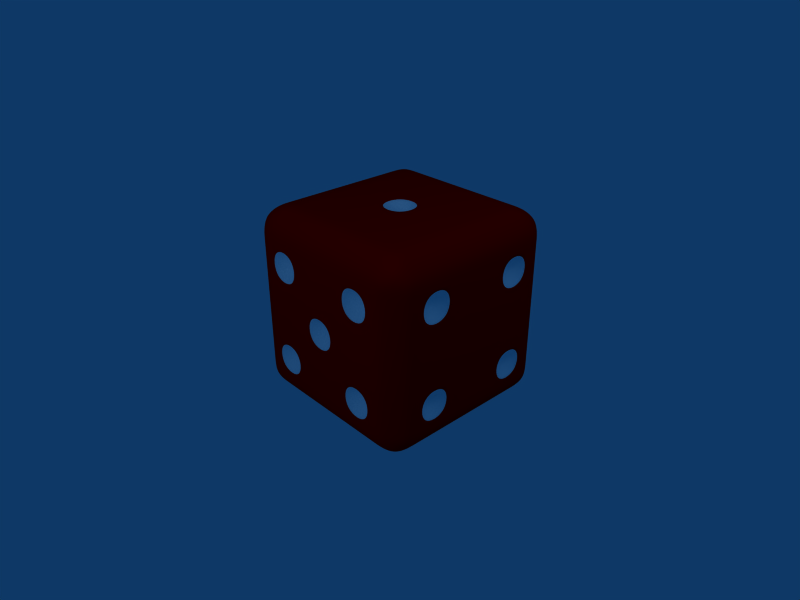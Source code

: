 # Source: die.blend  (saved by Blender 2.43.0; exported with 4.5.12 LTS)
import bpy
from mathutils import Matrix  # noqa: F401  (used for matrix-valued properties, if any)

bpy.ops.wm.read_factory_settings(use_empty=True)
scene = bpy.context.scene
scene.name = 'Scene'

# ---- collections
col_collection_1 = bpy.data.collections.new('Collection 1'); scene.collection.children.link(col_collection_1)

# ---- materials (node trees are filled in below, after node groups)
mat_material = bpy.data.materials.new('Material')
mat_material.alpha_threshold = 0.0
mat_material.diffuse_color = (1.0, 0.0, 0.0, 1.0)
mat_material.roughness = 0.5
mat_material.line_color = (0.0, 0.0, 0.0, 1.0)
mat_material_001 = bpy.data.materials.new('Material.001')
mat_material_001.alpha_threshold = 0.0
mat_material_001.diffuse_color = (1.0, 1.0, 1.0, 1.0)
mat_material_001.roughness = 0.5
mat_material_001.line_color = (0.0, 0.0, 0.0, 1.0)

# ---- material node trees

# ---- world
world_world = bpy.data.worlds.new('World'); scene.world = world_world
world_world.color = (0.05656, 0.2208, 0.4)
world_world.use_sun_shadow = False
world_world.sun_shadow_jitter_overblur = 0.0
world_world.cycles.sampling_method = 'MANUAL'
world_world.cycles.sample_map_resolution = 256

# ---- cameras
cam_camera = bpy.data.cameras.new('Camera')
cam_camera.passepartout_alpha = 0.2
cam_camera.clip_end = 100.0
cam_camera.lens = 35.0
cam_camera.ortho_scale = 7.314
cam_camera.show_passepartout = False
cam_camera.show_safe_areas = True
cam_camera.dof.focus_distance = 0.0
cam_camera.dof.aperture_fstop = 128.0

# ---- lights
light_lamp = bpy.data.lights.new('Lamp', 'POINT')
light_lamp.transmission_factor = 0.0
light_lamp.energy = 100.0
light_lamp.shadow_buffer_clip_start = 0.5
light_lamp.shadow_soft_size = 1.0
light_lamp.shadow_maximum_resolution = 0.006
light_lamp.use_absolute_resolution = True
light_lamp.cycles.use_multiple_importance_sampling = False
light_spot = bpy.data.lights.new('Spot', 'POINT')
light_spot.transmission_factor = 0.0
light_spot.cutoff_distance = 30.0
light_spot.energy = 100.0
light_spot.shadow_buffer_clip_start = 1.001
light_spot.shadow_soft_size = 1.0
light_spot.shadow_maximum_resolution = 0.006
light_spot.use_absolute_resolution = True
light_spot.cycles.use_multiple_importance_sampling = False

# ---- meshes
me_cube = bpy.data.meshes.new('Cube')
me_cube.from_pydata([(0.83, -0.67, -1.0), (0.83, -0.83, -1.0), (0.67, -0.83, -1.0), (0.67, -0.67, -1.0), (0.83, -0.17, -1.0), (0.83, -0.33, -1.0), (0.67, -0.33, -1.0), (0.67, -0.17, -1.0), (0.33, -0.67, -1.0), (0.33, -0.83, -1.0), (0.17, -0.83, -1.0), (0.17, -0.67, -1.0), (0.33, -0.17, -1.0), (0.33, -0.33, -1.0), (0.17, -0.33, -1.0), (0.17, -0.17, -1.0), (0.83, 0.33, -1.0), (0.83, 0.17, -1.0), (0.67, 0.17, -1.0), (0.67, 0.33, -1.0), (0.83, 0.83, -1.0), (0.83, 0.67, -1.0), (0.67, 0.67, -1.0), (0.67, 0.83, -1.0), (0.33, 0.33, -1.0), (0.33, 0.17, -1.0), (0.17, 0.17, -1.0), (0.17, 0.33, -1.0), (0.33, 0.83, -1.0), (0.33, 0.67, -1.0), (0.17, 0.67, -1.0), (0.17, 0.83, -1.0), (-0.17, -0.67, -1.0), (-0.17, -0.83, -1.0), (-0.33, -0.83, -1.0), (-0.33, -0.67, -1.0), (-0.17, -0.17, -1.0), (-0.17, -0.33, -1.0), (-0.33, -0.33, -1.0), (-0.33, -0.17, -1.0), (-0.67, -0.67, -1.0), (-0.67, -0.83, -1.0), (-0.83, -0.83, -1.0), (-0.83, -0.67, -1.0), (-0.67, -0.17, -1.0), (-0.67, -0.33, -1.0), (-0.83, -0.33, -1.0), (-0.83, -0.17, -1.0), (-0.17, 0.33, -1.0), (-0.17, 0.17, -1.0), (-0.33, 0.17, -1.0), (-0.33, 0.33, -1.0), (-0.17, 0.83, -1.0), (-0.17, 0.67, -1.0), (-0.33, 0.67, -1.0), (-0.33, 0.83, -1.0), (-0.67, 0.33, -1.0), (-0.67, 0.17, -1.0), (-0.83, 0.17, -1.0), (-0.83, 0.33, -1.0), (-0.67, 0.83, -1.0), (-0.67, 0.67, -1.0), (-0.83, 0.67, -1.0), (-0.83, 0.83, -1.0), (-0.67, 0.83, 1.0), (-0.83, 0.83, 1.0), (-0.83, 0.67, 1.0), (-0.67, 0.67, 1.0), (-0.17, 0.83, 1.0), (-0.33, 0.83, 1.0), (-0.33, 0.67, 1.0), (-0.17, 0.67, 1.0), (-0.67, 0.33, 1.0), (-0.83, 0.33, 1.0), (-0.83, 0.17, 1.0), (-0.67, 0.17, 1.0), (-0.17, 0.33, 1.0), (-0.33, 0.33, 1.0), (-0.33, 0.17, 1.0), (-0.17, 0.17, 1.0), (0.33, 0.83, 1.0), (0.17, 0.83, 1.0), (0.17, 0.67, 1.0), (0.33, 0.67, 1.0), (0.83, 0.83, 1.0), (0.67, 0.83, 1.0), (0.67, 0.67, 1.0), (0.83, 0.67, 1.0), (0.33, 0.33, 1.0), (0.17, 0.33, 1.0), (0.17, 0.17, 1.0), (0.33, 0.17, 1.0), (0.83, 0.33, 1.0), (0.67, 0.33, 1.0), (0.67, 0.17, 1.0), (0.83, 0.17, 1.0), (-0.67, -0.17, 1.0), (-0.83, -0.17, 1.0), (-0.83, -0.33, 1.0), (-0.67, -0.33, 1.0), (-0.17, -0.17, 1.0), (-0.33, -0.17, 1.0), (-0.33, -0.33, 1.0), (-0.17, -0.33, 1.0), (-0.67, -0.67, 1.0), (-0.83, -0.67, 1.0), (-0.83, -0.83, 1.0), (-0.67, -0.83, 1.0), (-0.17, -0.67, 1.0), (-0.33, -0.67, 1.0), (-0.33, -0.83, 1.0), (-0.17, -0.83, 1.0), (0.33, -0.17, 1.0), (0.17, -0.17, 1.0), (0.17, -0.33, 1.0), (0.33, -0.33, 1.0), (0.83, -0.17, 1.0), (0.67, -0.17, 1.0), (0.67, -0.33, 1.0), (0.83, -0.33, 1.0), (0.33, -0.67, 1.0), (0.17, -0.67, 1.0), (0.17, -0.83, 1.0), (0.33, -0.83, 1.0), (0.83, -0.67, 1.0), (0.67, -0.67, 1.0), (0.67, -0.83, 1.0), (0.83, -0.83, 1.0), (1.0, 0.83, 0.67), (1.0, 0.83, 0.83), (1.0, 0.67, 0.83), (1.0, 0.67, 0.67), (1.0, 0.83, 0.17), (1.0, 0.83, 0.33), (1.0, 0.67, 0.33), (1.0, 0.67, 0.17), (1.0, 0.33, 0.67), (1.0, 0.33, 0.83), (1.0, 0.17, 0.83), (1.0, 0.17, 0.67), (1.0, 0.33, 0.17), (1.0, 0.33, 0.33), (1.0, 0.17, 0.33), (1.0, 0.17, 0.17), (1.0, 0.83, -0.33), (1.0, 0.83, -0.17), (1.0, 0.67, -0.17), (1.0, 0.67, -0.33), (1.0, 0.83, -0.83), (1.0, 0.83, -0.67), (1.0, 0.67, -0.67), (1.0, 0.67, -0.83), (1.0, 0.33, -0.33), (1.0, 0.33, -0.17), (1.0, 0.17, -0.17), (1.0, 0.17, -0.33), (1.0, 0.33, -0.83), (1.0, 0.33, -0.67), (1.0, 0.17, -0.67), (1.0, 0.17, -0.83), (1.0, -0.17, 0.67), (1.0, -0.17, 0.83), (1.0, -0.33, 0.83), (1.0, -0.33, 0.67), (1.0, -0.17, 0.17), (1.0, -0.17, 0.33), (1.0, -0.33, 0.33), (1.0, -0.33, 0.17), (1.0, -0.67, 0.67), (1.0, -0.67, 0.83), (1.0, -0.83, 0.83), (1.0, -0.83, 0.67), (1.0, -0.67, 0.17), (1.0, -0.67, 0.33), (1.0, -0.83, 0.33), (1.0, -0.83, 0.17), (1.0, -0.17, -0.33), (1.0, -0.17, -0.17), (1.0, -0.33, -0.17), (1.0, -0.33, -0.33), (1.0, -0.17, -0.83), (1.0, -0.17, -0.67), (1.0, -0.33, -0.67), (1.0, -0.33, -0.83), (1.0, -0.67, -0.33), (1.0, -0.67, -0.17), (1.0, -0.83, -0.17), (1.0, -0.83, -0.33), (1.0, -0.67, -0.83), (1.0, -0.67, -0.67), (1.0, -0.83, -0.67), (1.0, -0.83, -0.83), (0.83, -1.0, 0.67), (0.83, -1.0, 0.83), (0.67, -1.0, 0.83), (0.67, -1.0, 0.67), (0.83, -1.0, 0.17), (0.83, -1.0, 0.33), (0.67, -1.0, 0.33), (0.67, -1.0, 0.17), (0.33, -1.0, 0.67), (0.33, -1.0, 0.83), (0.17, -1.0, 0.83), (0.17, -1.0, 0.67), (0.33, -1.0, 0.17), (0.33, -1.0, 0.33), (0.17, -1.0, 0.33), (0.17, -1.0, 0.17), (0.83, -1.0, -0.33), (0.83, -1.0, -0.17), (0.67, -1.0, -0.17), (0.67, -1.0, -0.33), (0.83, -1.0, -0.83), (0.83, -1.0, -0.67), (0.67, -1.0, -0.67), (0.67, -1.0, -0.83), (0.33, -1.0, -0.33), (0.33, -1.0, -0.17), (0.17, -1.0, -0.17), (0.17, -1.0, -0.33), (0.33, -1.0, -0.83), (0.33, -1.0, -0.67), (0.17, -1.0, -0.67), (0.17, -1.0, -0.83), (-0.17, -1.0, 0.67), (-0.17, -1.0, 0.83), (-0.33, -1.0, 0.83), (-0.33, -1.0, 0.67), (-0.17, -1.0, 0.17), (-0.17, -1.0, 0.33), (-0.33, -1.0, 0.33), (-0.33, -1.0, 0.17), (-0.67, -1.0, 0.67), (-0.67, -1.0, 0.83), (-0.83, -1.0, 0.83), (-0.83, -1.0, 0.67), (-0.67, -1.0, 0.17), (-0.67, -1.0, 0.33), (-0.83, -1.0, 0.33), (-0.83, -1.0, 0.17), (-0.17, -1.0, -0.33), (-0.17, -1.0, -0.17), (-0.33, -1.0, -0.17), (-0.33, -1.0, -0.33), (-0.17, -1.0, -0.83), (-0.17, -1.0, -0.67), (-0.33, -1.0, -0.67), (-0.33, -1.0, -0.83), (-0.67, -1.0, -0.33), (-0.67, -1.0, -0.17), (-0.83, -1.0, -0.17), (-0.83, -1.0, -0.33), (-0.67, -1.0, -0.83), (-0.67, -1.0, -0.67), (-0.83, -1.0, -0.67), (-0.83, -1.0, -0.83), (-1.0, -0.83, 0.67), (-1.0, -0.83, 0.83), (-1.0, -0.67, 0.83), (-1.0, -0.67, 0.67), (-1.0, -0.83, 0.17), (-1.0, -0.83, 0.33), (-1.0, -0.67, 0.33), (-1.0, -0.67, 0.17), (-1.0, -0.33, 0.67), (-1.0, -0.33, 0.83), (-1.0, -0.17, 0.83), (-1.0, -0.17, 0.67), (-1.0, -0.33, 0.17), (-1.0, -0.33, 0.33), (-1.0, -0.17, 0.33), (-1.0, -0.17, 0.17), (-1.0, -0.83, -0.33), (-1.0, -0.83, -0.17), (-1.0, -0.67, -0.17), (-1.0, -0.67, -0.33), (-1.0, -0.83, -0.83), (-1.0, -0.83, -0.67), (-1.0, -0.67, -0.67), (-1.0, -0.67, -0.83), (-1.0, -0.33, -0.33), (-1.0, -0.33, -0.17), (-1.0, -0.17, -0.17), (-1.0, -0.17, -0.33), (-1.0, -0.33, -0.83), (-1.0, -0.33, -0.67), (-1.0, -0.17, -0.67), (-1.0, -0.17, -0.83), (-1.0, 0.17, 0.67), (-1.0, 0.17, 0.83), (-1.0, 0.33, 0.83), (-1.0, 0.33, 0.67), (-1.0, 0.17, 0.17), (-1.0, 0.17, 0.33), (-1.0, 0.33, 0.33), (-1.0, 0.33, 0.17), (-1.0, 0.67, 0.67), (-1.0, 0.67, 0.83), (-1.0, 0.83, 0.83), (-1.0, 0.83, 0.67), (-1.0, 0.67, 0.17), (-1.0, 0.67, 0.33), (-1.0, 0.83, 0.33), (-1.0, 0.83, 0.17), (-1.0, 0.17, -0.33), (-1.0, 0.17, -0.17), (-1.0, 0.33, -0.17), (-1.0, 0.33, -0.33), (-1.0, 0.17, -0.83), (-1.0, 0.17, -0.67), (-1.0, 0.33, -0.67), (-1.0, 0.33, -0.83), (-1.0, 0.67, -0.33), (-1.0, 0.67, -0.17), (-1.0, 0.83, -0.17), (-1.0, 0.83, -0.33), (-1.0, 0.67, -0.83), (-1.0, 0.67, -0.67), (-1.0, 0.83, -0.67), (-1.0, 0.83, -0.83), (0.83, 1.0, -0.67), (0.83, 1.0, -0.83), (0.67, 1.0, -0.83), (0.67, 1.0, -0.67), (0.83, 1.0, -0.17), (0.83, 1.0, -0.33), (0.67, 1.0, -0.33), (0.67, 1.0, -0.17), (0.33, 1.0, -0.67), (0.33, 1.0, -0.83), (0.17, 1.0, -0.83), (0.17, 1.0, -0.67), (0.33, 1.0, -0.17), (0.33, 1.0, -0.33), (0.17, 1.0, -0.33), (0.17, 1.0, -0.17), (0.83, 1.0, 0.33), (0.83, 1.0, 0.17), (0.67, 1.0, 0.17), (0.67, 1.0, 0.33), (0.83, 1.0, 0.83), (0.83, 1.0, 0.67), (0.67, 1.0, 0.67), (0.67, 1.0, 0.83), (0.33, 1.0, 0.33), (0.33, 1.0, 0.17), (0.17, 1.0, 0.17), (0.17, 1.0, 0.33), (0.33, 1.0, 0.83), (0.33, 1.0, 0.67), (0.17, 1.0, 0.67), (0.17, 1.0, 0.83), (-0.17, 1.0, -0.67), (-0.17, 1.0, -0.83), (-0.33, 1.0, -0.83), (-0.33, 1.0, -0.67), (-0.17, 1.0, -0.17), (-0.17, 1.0, -0.33), (-0.33, 1.0, -0.33), (-0.33, 1.0, -0.17), (-0.67, 1.0, -0.67), (-0.67, 1.0, -0.83), (-0.83, 1.0, -0.83), (-0.83, 1.0, -0.67), (-0.67, 1.0, -0.17), (-0.67, 1.0, -0.33), (-0.83, 1.0, -0.33), (-0.83, 1.0, -0.17), (-0.17, 1.0, 0.33), (-0.17, 1.0, 0.17), (-0.33, 1.0, 0.17), (-0.33, 1.0, 0.33), (-0.17, 1.0, 0.83), (-0.17, 1.0, 0.67), (-0.33, 1.0, 0.67), (-0.33, 1.0, 0.83), (-0.67, 1.0, 0.33), (-0.67, 1.0, 0.17), (-0.83, 1.0, 0.17), (-0.83, 1.0, 0.33), (-0.67, 1.0, 0.83), (-0.67, 1.0, 0.67), (-0.83, 1.0, 0.67), (-0.83, 1.0, 0.83), (-0.5, -0.83, 0.5), (-0.5, -0.83, -0.5), (0.5, -0.83, -0.5), (-2.831e-07, -0.83, 3.725e-09), (0.5, -0.83, 0.5), (-0.5, 0.83, -0.5), (0.5, 0.83, 0.5), (-1.192e-07, -1.974e-07, 0.83), (-0.5, 0.5, -0.83), (-0.5, 1.937e-07, -0.83), (-0.5, -0.5, -0.83), (0.5, 0.5, -0.83), (0.5, 4.843e-08, -0.83), (0.5, -0.5, -0.83), (0.83, -0.5, -0.5), (0.83, -0.5, 0.5), (0.83, 0.5, -0.5), (0.83, 0.5, 0.5), (-0.83, 0.5, 0.5), (-0.83, -0.5, -0.5), (-0.83, 2.235e-07, 0.0)], [], [(0, 1, 2, 3), (4, 5, 6, 7), (8, 9, 10, 11), (12, 13, 14, 15), (16, 17, 18, 19), (20, 21, 22, 23), (24, 25, 26, 27), (28, 29, 30, 31), (32, 33, 34, 35), (36, 37, 38, 39), (40, 41, 42, 43), (44, 45, 46, 47), (48, 49, 50, 51), (52, 53, 54, 55), (56, 57, 58, 59), (60, 61, 62, 63), (64, 65, 66, 67), (68, 69, 70, 71), (72, 73, 74, 75), (76, 77, 78, 79), (80, 81, 82, 83), (84, 85, 86, 87), (88, 89, 90, 91), (92, 93, 94, 95), (96, 97, 98, 99), (100, 101, 102, 103), (104, 105, 106, 107), (108, 109, 110, 111), (112, 113, 114, 115), (116, 117, 118, 119), (120, 121, 122, 123), (124, 125, 126, 127), (128, 129, 130, 131), (132, 133, 134, 135), (136, 137, 138, 139), (140, 141, 142, 143), (144, 145, 146, 147), (148, 149, 150, 151), (152, 153, 154, 155), (156, 157, 158, 159), (160, 161, 162, 163), (164, 165, 166, 167), (168, 169, 170, 171), (172, 173, 174, 175), (176, 177, 178, 179), (180, 181, 182, 183), (184, 185, 186, 187), (188, 189, 190, 191), (192, 193, 194, 195), (196, 197, 198, 199), (200, 201, 202, 203), (204, 205, 206, 207), (208, 209, 210, 211), (212, 213, 214, 215), (216, 217, 218, 219), (220, 221, 222, 223), (224, 225, 226, 227), (228, 229, 230, 231), (232, 233, 234, 235), (236, 237, 238, 239), (240, 241, 242, 243), (244, 245, 246, 247), (248, 249, 250, 251), (252, 253, 254, 255), (256, 257, 258, 259), (260, 261, 262, 263), (264, 265, 266, 267), (268, 269, 270, 271), (272, 273, 274, 275), (276, 277, 278, 279), (280, 281, 282, 283), (284, 285, 286, 287), (288, 289, 290, 291), (292, 293, 294, 295), (296, 297, 298, 299), (300, 301, 302, 303), (304, 305, 306, 307), (308, 309, 310, 311), (312, 313, 314, 315), (316, 317, 318, 319), (320, 321, 322, 323), (324, 325, 326, 327), (328, 329, 330, 331), (332, 333, 334, 335), (336, 337, 338, 339), (340, 341, 342, 343), (344, 345, 346, 347), (348, 349, 350, 351), (352, 353, 354, 355), (356, 357, 358, 359), (360, 361, 362, 363), (364, 365, 366, 367), (368, 369, 370, 371), (372, 373, 374, 375), (376, 377, 378, 379), (380, 381, 382, 383), (0, 188, 191, 1), (2, 1, 212, 215), (3, 2, 9, 8), (5, 0, 3, 6), (4, 180, 183, 5), (6, 13, 12, 7), (7, 18, 17, 4), (9, 220, 223, 10), (10, 33, 32, 11), (8, 11, 14, 13), (14, 37, 36, 15), (15, 26, 25, 12), (16, 156, 159, 17), (18, 25, 24, 19), (16, 19, 22, 21), (20, 148, 151, 21), (22, 29, 28, 23), (20, 23, 322, 321), (26, 49, 48, 27), (24, 27, 30, 29), (30, 53, 52, 31), (28, 31, 330, 329), (33, 244, 247, 34), (34, 41, 40, 35), (32, 35, 38, 37), (38, 45, 44, 39), (36, 39, 50, 49), (41, 252, 255, 42), (42, 276, 279, 43), (43, 46, 45, 40), (46, 284, 287, 47), (44, 47, 58, 57), (50, 57, 56, 51), (48, 51, 54, 53), (54, 61, 60, 55), (52, 55, 354, 353), (58, 308, 311, 59), (56, 59, 62, 61), (62, 316, 319, 63), (63, 362, 361, 60), (64, 380, 383, 65), (65, 298, 297, 66), (66, 73, 72, 67), (64, 67, 70, 69), (68, 372, 375, 69), (70, 77, 76, 71), (68, 71, 82, 81), (73, 290, 289, 74), (74, 97, 96, 75), (72, 75, 78, 77), (78, 101, 100, 79), (76, 79, 90, 89), (80, 348, 351, 81), (82, 89, 88, 83), (80, 83, 86, 85), (84, 340, 343, 85), (86, 93, 92, 87), (84, 87, 130, 129), (90, 113, 112, 91), (88, 91, 94, 93), (94, 117, 116, 95), (92, 95, 138, 137), (97, 266, 265, 98), (98, 105, 104, 99), (96, 99, 102, 101), (102, 109, 108, 103), (100, 103, 114, 113), (105, 258, 257, 106), (106, 234, 233, 107), (104, 107, 110, 109), (110, 226, 225, 111), (108, 111, 122, 121), (114, 121, 120, 115), (112, 115, 118, 117), (118, 125, 124, 119), (119, 162, 161, 116), (122, 202, 201, 123), (120, 123, 126, 125), (126, 194, 193, 127), (124, 127, 170, 169), (128, 341, 340, 129), (130, 137, 136, 131), (128, 131, 134, 133), (132, 337, 336, 133), (134, 141, 140, 135), (132, 135, 146, 145), (138, 161, 160, 139), (136, 139, 142, 141), (142, 165, 164, 143), (140, 143, 154, 153), (144, 325, 324, 145), (146, 153, 152, 147), (144, 147, 150, 149), (149, 148, 321, 320), (150, 157, 156, 151), (154, 177, 176, 155), (152, 155, 158, 157), (158, 181, 180, 159), (162, 169, 168, 163), (160, 163, 166, 165), (166, 173, 172, 167), (164, 167, 178, 177), (170, 193, 192, 171), (168, 171, 174, 173), (174, 197, 196, 175), (172, 175, 186, 185), (178, 185, 184, 179), (176, 179, 182, 181), (182, 189, 188, 183), (186, 209, 208, 187), (184, 187, 190, 189), (190, 213, 212, 191), (194, 201, 200, 195), (192, 195, 198, 197), (198, 205, 204, 199), (196, 199, 210, 209), (202, 225, 224, 203), (200, 203, 206, 205), (206, 229, 228, 207), (204, 207, 218, 217), (210, 217, 216, 211), (208, 211, 214, 213), (214, 221, 220, 215), (219, 218, 241, 240), (219, 222, 221, 216), (222, 245, 244, 223), (226, 233, 232, 227), (224, 227, 230, 229), (230, 237, 236, 231), (228, 231, 242, 241), (234, 257, 256, 235), (232, 235, 238, 237), (238, 261, 260, 239), (236, 239, 250, 249), (242, 249, 248, 243), (240, 243, 246, 245), (246, 253, 252, 247), (250, 273, 272, 251), (248, 251, 254, 253), (254, 277, 276, 255), (258, 265, 264, 259), (256, 259, 262, 261), (262, 269, 268, 263), (260, 263, 274, 273), (266, 289, 288, 267), (264, 267, 270, 269), (270, 293, 292, 271), (268, 271, 282, 281), (274, 281, 280, 275), (272, 275, 278, 277), (278, 285, 284, 279), (282, 305, 304, 283), (280, 283, 286, 285), (286, 309, 308, 287), (290, 297, 296, 291), (288, 291, 294, 293), (294, 301, 300, 295), (292, 295, 306, 305), (298, 383, 382, 299), (296, 299, 302, 301), (302, 379, 378, 303), (300, 303, 314, 313), (306, 313, 312, 307), (304, 307, 310, 309), (310, 317, 316, 311), (314, 367, 366, 315), (312, 315, 318, 317), (318, 363, 362, 319), (322, 329, 328, 323), (320, 323, 326, 325), (326, 333, 332, 327), (324, 327, 338, 337), (330, 353, 352, 331), (328, 331, 334, 333), (334, 357, 356, 335), (332, 335, 346, 345), (338, 345, 344, 339), (336, 339, 342, 341), (342, 349, 348, 343), (346, 369, 368, 347), (344, 347, 350, 349), (350, 373, 372, 351), (354, 361, 360, 355), (352, 355, 358, 357), (358, 365, 364, 359), (356, 359, 370, 369), (360, 363, 366, 365), (364, 367, 378, 377), (370, 377, 376, 371), (368, 371, 374, 373), (374, 381, 380, 375), (376, 379, 382, 381), (0, 5, 183, 188), (1, 191, 212), (2, 215, 220, 9), (4, 17, 159, 180), (10, 223, 244, 33), (11, 32, 37, 14), (15, 36, 49, 26), (16, 21, 151, 156), (20, 321, 148), (23, 28, 329, 322), (27, 48, 53, 30), (31, 52, 353, 330), (34, 247, 252, 41), (42, 255, 276), (43, 279, 284, 46), (47, 287, 308, 58), (55, 60, 361, 354), (59, 311, 316, 62), (63, 319, 362), (64, 69, 375, 380), (65, 383, 298), (66, 297, 290, 73), (67, 72, 77, 70), (68, 81, 351, 372), (71, 76, 89, 82), (74, 289, 266, 97), (75, 96, 101, 78), (80, 85, 343, 348), (83, 88, 93, 86), (84, 129, 340), (87, 92, 137, 130), (91, 112, 117, 94), (95, 116, 161, 138), (98, 265, 258, 105), (99, 104, 109, 102), (103, 108, 121, 114), (106, 257, 234), (107, 233, 226, 110), (111, 225, 202, 122), (115, 120, 125, 118), (119, 124, 169, 162), (123, 201, 194, 126), (127, 193, 170), (128, 133, 336, 341), (132, 145, 324, 337), (135, 140, 153, 146), (139, 160, 165, 142), (143, 164, 177, 154), (144, 149, 320, 325), (155, 176, 181, 158), (167, 172, 185, 178), (171, 192, 197, 174), (175, 196, 209, 186), (187, 208, 213, 190), (199, 204, 217, 210), (203, 224, 229, 206), (219, 240, 245, 222), (231, 236, 249, 242), (235, 256, 261, 238), (239, 260, 273, 250), (251, 272, 277, 254), (259, 264, 269, 262), (263, 268, 281, 274), (267, 288, 293, 270), (283, 304, 309, 286), (295, 300, 313, 306), (299, 382, 379, 302), (303, 378, 367, 314), (307, 312, 317, 310), (315, 366, 363, 318), (323, 328, 333, 326), (327, 332, 345, 338), (331, 352, 357, 334), (335, 356, 369, 346), (347, 368, 373, 350), (359, 364, 377, 370), (371, 376, 381, 374), (232, 237, 384), (237, 230, 384), (230, 227, 384), (227, 232, 384), (248, 385, 243), (253, 385, 248), (246, 385, 253), (243, 385, 246), (216, 386, 211), (221, 386, 216), (214, 386, 221), (211, 386, 214), (228, 387, 207), (241, 387, 228), (218, 387, 241), (207, 387, 218), (200, 388, 195), (205, 388, 200), (198, 388, 205), (195, 388, 198), (360, 389, 355), (365, 389, 360), (358, 389, 365), (355, 389, 358), (344, 390, 339), (349, 390, 344), (342, 390, 349), (339, 390, 342), (100, 113, 391), (113, 90, 391), (90, 79, 391), (79, 100, 391), (56, 392, 51), (61, 392, 56), (54, 392, 61), (51, 392, 54), (44, 393, 39), (57, 393, 44), (50, 393, 57), (39, 393, 50), (40, 394, 35), (45, 394, 40), (38, 394, 45), (35, 394, 38), (24, 395, 19), (29, 395, 24), (22, 395, 29), (19, 395, 22), (12, 396, 7), (25, 396, 12), (18, 396, 25), (7, 396, 18), (8, 397, 3), (13, 397, 8), (6, 397, 13), (3, 397, 6), (184, 398, 179), (189, 398, 184), (182, 398, 189), (179, 398, 182), (168, 399, 163), (173, 399, 168), (166, 399, 173), (163, 399, 166), (152, 400, 147), (157, 400, 152), (150, 400, 157), (147, 400, 150), (136, 401, 131), (141, 401, 136), (134, 401, 141), (131, 401, 134), (296, 402, 291), (301, 402, 296), (294, 402, 301), (291, 402, 294), (280, 403, 275), (285, 403, 280), (278, 403, 285), (275, 403, 278), (292, 305, 404), (305, 282, 404), (282, 271, 404), (271, 292, 404)])
me_cube.polygons.foreach_set('use_smooth', [True] * 449)
me_cube.polygons.foreach_set('material_index', [0, 0, 0, 0, 0, 0, 0, 0, 0, 0, 0, 0, 0, 0, 0, 0, 0, 0, 0, 0, 0, 0, 0, 0, 0, 0, 0, 0, 0, 0, 0, 0, 0, 0, 0, 0, 0, 0, 0, 0, 0, 0, 0, 0, 0, 0, 0, 0, 0, 0, 0, 0, 0, 0, 0, 0, 0, 0, 0, 0, 0, 0, 0, 0, 0, 0, 0, 0, 0, 0, 0, 0, 0, 0, 0, 0, 0, 0, 0, 0, 0, 0, 0, 0, 0, 0, 0, 0, 0, 0, 0, 0, 0, 0, 0, 0, 0, 0, 0, 0, 0, 0, 0, 0, 0, 0, 0, 0, 0, 0, 0, 0, 0, 0, 0, 0, 0, 0, 0, 0, 0, 0, 0, 0, 0, 0, 0, 0, 0, 0, 0, 0, 0, 0, 0, 0, 0, 0, 0, 0, 0, 0, 0, 0, 0, 0, 0, 0, 0, 0, 0, 0, 0, 0, 0, 0, 0, 0, 0, 0, 0, 0, 0, 0, 0, 0, 0, 0, 0, 0, 0, 0, 0, 0, 0, 0, 0, 0, 0, 0, 0, 0, 0, 0, 0, 0, 0, 0, 0, 0, 0, 0, 0, 0, 0, 0, 0, 0, 0, 0, 0, 0, 0, 0, 0, 0, 0, 0, 0, 0, 0, 0, 0, 0, 0, 0, 0, 0, 0, 0, 0, 0, 0, 0, 0, 0, 0, 0, 0, 0, 0, 0, 0, 0, 0, 0, 0, 0, 0, 0, 0, 0, 0, 0, 0, 0, 0, 0, 0, 0, 0, 0, 0, 0, 0, 0, 0, 0, 0, 0, 0, 0, 0, 0, 0, 0, 0, 0, 0, 0, 0, 0, 0, 0, 0, 0, 0, 0, 0, 0, 0, 0, 0, 0, 0, 0, 0, 0, 0, 0, 0, 0, 0, 0, 0, 0, 0, 0, 0, 0, 0, 0, 0, 0, 0, 0, 0, 0, 0, 0, 0, 0, 0, 0, 0, 0, 0, 0, 0, 0, 0, 0, 0, 0, 0, 0, 0, 0, 0, 0, 0, 0, 0, 0, 0, 0, 0, 0, 0, 0, 0, 0, 0, 0, 0, 0, 0, 0, 0, 0, 0, 0, 0, 0, 0, 0, 0, 0, 0, 0, 0, 0, 0, 0, 0, 1, 1, 1, 1, 1, 1, 1, 1, 1, 1, 1, 1, 1, 1, 1, 1, 1, 1, 1, 1, 1, 1, 1, 1, 1, 1, 1, 1, 1, 1, 1, 1, 1, 1, 1, 1, 1, 1, 1, 1, 1, 1, 1, 1, 1, 1, 1, 1, 1, 1, 1, 1, 1, 1, 1, 1, 1, 1, 1, 1, 1, 1, 1, 1, 1, 1, 1, 1, 1, 1, 1, 1, 1, 1, 1, 1, 1, 1, 1, 1, 1, 1, 1, 1])
_k = {(3, 8): 1.0, (3, 6): 1.0, (7, 12): 1.0, (6, 13): 1.0, (7, 18): 1.0, (8, 13): 1.0, (12, 25): 1.0, (19, 24): 1.0, (18, 25): 1.0, (19, 22): 1.0, (22, 29): 1.0, (24, 29): 1.0, (35, 40): 1.0, (35, 38): 1.0, (39, 44): 1.0, (38, 45): 1.0, (39, 50): 1.0, (40, 45): 1.0, (44, 57): 1.0, (51, 56): 1.0, (50, 57): 1.0, (51, 54): 1.0, (54, 61): 1.0, (56, 61): 1.0, (79, 100): 1.0, (79, 90): 1.0, (90, 113): 1.0, (100, 113): 1.0, (131, 136): 1.0, (131, 134): 1.0, (134, 141): 1.0, (136, 141): 1.0, (147, 152): 1.0, (147, 150): 1.0, (150, 157): 1.0, (152, 157): 1.0, (163, 168): 1.0, (163, 166): 1.0, (166, 173): 1.0, (168, 173): 1.0, (179, 184): 1.0, (179, 182): 1.0, (182, 189): 1.0, (184, 189): 1.0, (195, 200): 1.0, (195, 198): 1.0, (198, 205): 1.0, (200, 205): 1.0, (207, 228): 1.0, (207, 218): 1.0, (211, 216): 1.0, (211, 214): 1.0, (214, 221): 1.0, (218, 241): 1.0, (216, 221): 1.0, (227, 232): 1.0, (227, 230): 1.0, (230, 237): 1.0, (228, 241): 1.0, (232, 237): 1.0, (243, 248): 1.0, (243, 246): 1.0, (246, 253): 1.0, (248, 253): 1.0, (271, 292): 0.09804, (271, 282): 0.09804, (275, 280): 1.0, (275, 278): 1.0, (278, 285): 1.0, (282, 305): 0.09804, (280, 285): 1.0, (291, 296): 1.0, (291, 294): 1.0, (294, 301): 1.0, (292, 305): 0.09804, (296, 301): 1.0, (339, 344): 1.0, (339, 342): 1.0, (342, 349): 1.0, (344, 349): 1.0, (355, 360): 1.0, (355, 358): 1.0, (358, 365): 1.0, (360, 365): 1.0}
me_cube.attributes.new('crease_edge', 'FLOAT', 'EDGE').data.foreach_set('value', [_k.get((min(e.vertices), max(e.vertices)), 0.0) for e in me_cube.edges])
me_cube.materials.append(mat_material)
me_cube.materials.append(mat_material_001)
me_cube.use_remesh_preserve_volume = False
me_cube.use_remesh_preserve_attributes = False
me_cube.use_mirror_vertex_groups = False
me_cube.update()

# ---- objects
ob_lamp_001 = bpy.data.objects.new('Lamp.001', light_lamp)
ob_empty = bpy.data.objects.new('Empty', None)
ob_camera = bpy.data.objects.new('Camera', cam_camera)
ob_cube = bpy.data.objects.new('Cube', me_cube)
ob_lamp = bpy.data.objects.new('Lamp', light_spot)

# ---- transforms, parenting, visibility, modifiers, constraints
ob_lamp_001.location = (0.01042, -6.434, 3.546)
ob_lamp_001.rotation_euler = (1.081, 2.787e-08, 0.8252)
ob_lamp_001.lock_rotations_4d = False
ob_lamp_001.empty_display_type = 'ARROWS'
ob_lamp_001.color = (0.0, 0.0, 0.0, 1.0)
ob_lamp_001.lineart.crease_threshold = 0.0
ob_empty.location = (0.0, 0.0, 0.0)
ob_empty.lock_rotations_4d = False
ob_empty.empty_display_type = 'ARROWS'
ob_empty.empty_image_offset = (0.0, 0.0)
ob_empty.color = (0.0, 0.0, 0.0, 1.0)
ob_empty.lineart.crease_threshold = 0.0
ob_camera.location = (5.008, -4.625, 3.633)
ob_camera.rotation_euler = (1.109, 0.01082, 0.8149)
ob_camera.lock_rotations_4d = False
ob_camera.empty_display_type = 'ARROWS'
ob_camera.color = (0.0, 0.0, 0.0, 0.0)
ob_camera.display_type = 'WIRE'
ob_camera.lineart.crease_threshold = 0.0
_c = ob_camera.constraints.new('TRACK_TO'); _c.name = 'AutoTrack'
_c.target = ob_empty
ob_cube.location = (0.0, 0.0, 0.0)
ob_cube.lock_rotations_4d = False
ob_cube.empty_display_type = 'ARROWS'
ob_cube.color = (0.0, 0.0, 0.0, 1.0)
ob_cube.lineart.crease_threshold = 0.0
_m = ob_cube.modifiers.new('Subsurf', 'SUBSURF')
_m.uv_smooth = 'PRESERVE_CORNERS'
_m.levels = 3
_m.render_levels = 3
_m.show_only_control_edges = False
ob_lamp.location = (4.076, 1.005, 5.904)
ob_lamp.rotation_euler = (0.6503, 0.05522, 1.866)
ob_lamp.lock_rotations_4d = False
ob_lamp.empty_display_type = 'ARROWS'
ob_lamp.color = (0.0, 0.0, 0.0, 0.0)
ob_lamp.lineart.crease_threshold = 0.0

# ---- collection membership
col_collection_1.objects.link(ob_lamp_001)
col_collection_1.objects.link(ob_empty)
col_collection_1.objects.link(ob_camera)
col_collection_1.objects.link(ob_cube)
col_collection_1.objects.link(ob_lamp)

# ---- scene / render settings (as saved in the file)
scene.camera = ob_camera
scene.frame_start = 1; scene.frame_end = 250; scene.frame_set(1)
scene.render.engine = 'BLENDER_EEVEE_NEXT'
scene.render.image_settings.file_format = 'JPEG'
scene.render.image_settings.color_mode = 'RGB'
scene.render.image_settings.compression = 90
scene.render.resolution_x = 800
scene.render.resolution_y = 600
scene.render.pixel_aspect_x = 100.0
scene.render.pixel_aspect_y = 100.0
scene.render.fps = 25
scene.render.dither_intensity = 0.0
scene.render.use_compositing = False
scene.render.use_sequencer = False
scene.render.bake_margin = 2
scene.render.bake_bias = 0.0
scene.render.use_stamp_time = False
scene.render.use_stamp_date = False
scene.render.use_stamp_frame = False
scene.render.use_stamp_camera = False
scene.render.use_stamp_scene = False
scene.render.use_stamp_filename = False
scene.render.use_stamp_render_time = False
scene.render.stamp_font_size = 0
scene.cycles.use_denoising = False
scene.cycles.samples = 10
scene.cycles.sampling_pattern = 'TABULATED_SOBOL'
scene.cycles.light_sampling_threshold = 0.0
scene.cycles.use_adaptive_sampling = False
scene.cycles.use_light_tree = False
scene.cycles.blur_glossy = 0.0
scene.cycles.volume_bounces = 1
scene.cycles.pixel_filter_type = 'GAUSSIAN'
scene.cycles.sample_clamp_indirect = 0.0
scene.view_settings.view_transform = 'Raw'
bpy.context.view_layer.update()
